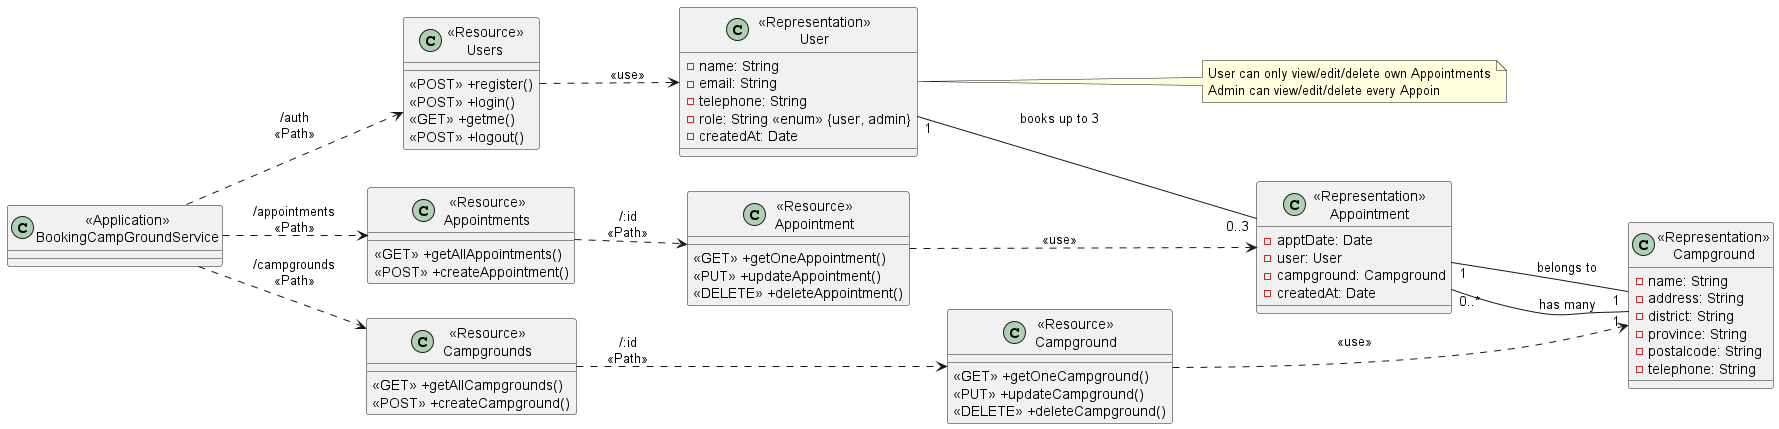

The diagram above was rendered by PlantUML. Its source (embedded in the PNG):
@startuml
left to right direction
' Application Service
class "<<Application>>\nBookingCampGroundService" as BookingCampGroundService {}

' Users Resources
class "<<Resource>>\nUsers" as ResourceUsers {
    <<POST>> +register()
    <<POST>> +login()
    <<GET>> +getme()
    <<POST>> +logout()
}

class "<<Representation>>\nUser" as RepresentationUser {
    - name: String
    - email: String
    - telephone: String
    - role: String <<enum>> {user, admin}
    - createdAt: Date
}

note right of RepresentationUser
 User can only view/edit/delete own Appointments
 Admin can view/edit/delete every Appoin
end note

' Appointments Resources
class "<<Resource>>\nAppointments" as ResourceAppointments {
    <<GET>> +getAllAppointments()
    <<POST>> +createAppointment()
}

class "<<Resource>>\nAppointment" as ResourceAppointment {
    <<GET>> +getOneAppointment()
    <<PUT>> +updateAppointment()
    <<DELETE>> +deleteAppointment()
}

class "<<Representation>>\nAppointment" as RepresentationAppointment {
    - apptDate: Date
    - user: User
    - campground: Campground
    - createdAt: Date
}

' Campgrounds Resources
class "<<Resource>>\nCampgrounds" as ResourceCampgrounds {
    <<GET>> +getAllCampgrounds()
    <<POST>> +createCampground()
}

class "<<Resource>>\nCampground" as ResourceCampground {
    <<GET>> +getOneCampground()
    <<PUT>> +updateCampground()
    <<DELETE>> +deleteCampground()
}

class "<<Representation>>\nCampground" as RepresentationCampground {
    - name: String
    - address: String
    - district: String
    - province: String
    - postalcode: String
    - telephone: String
}

' Resource path relationships
BookingCampGroundService ..> ResourceUsers : "/auth\n<<Path>>"
ResourceUsers ..>  RepresentationUser : "<<use>>"

BookingCampGroundService ..> ResourceAppointments : "/appointments\n<<Path>>"
ResourceAppointments ..> ResourceAppointment : "/:id\n<<Path>>"
ResourceAppointment ..> RepresentationAppointment : "<<use>>"

BookingCampGroundService ..> ResourceCampgrounds : "/campgrounds\n<<Path>>"
ResourceCampgrounds ..> ResourceCampground : "/:id\n<<Path>>"
ResourceCampground ..> RepresentationCampground : "<<use>>"

' Relationships between representations (models)
RepresentationUser "1" -- "0..3" RepresentationAppointment : "books up to 3"
RepresentationAppointment "1" -- "1" RepresentationCampground : "belongs to"
RepresentationCampground "1" -- "0..*" RepresentationAppointment : "has many"

@enduml